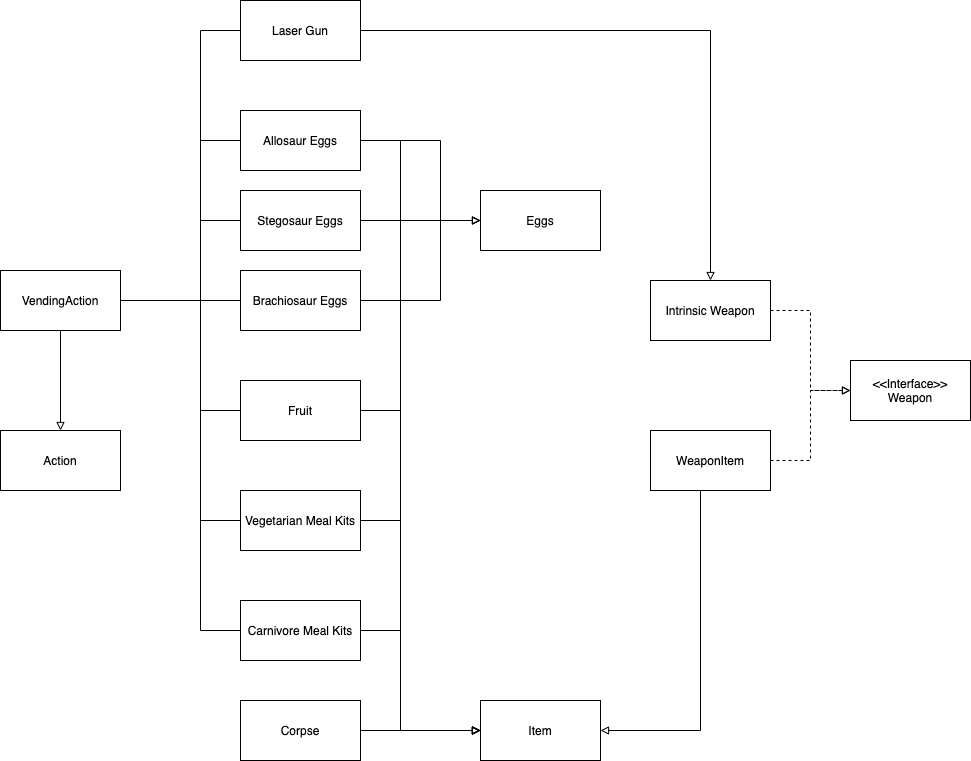

The diagram above was exported from draw.io. Its source (the exported page's mxGraphModel, read from the mxfile embedded in the PNG):
<mxGraphModel dx="1298" dy="809" grid="1" gridSize="10" guides="1" tooltips="1" connect="1" arrows="1" fold="1" page="1" pageScale="1" pageWidth="827" pageHeight="1169" math="0" shadow="0">
  <root>
    <mxCell id="0" />
    <mxCell id="1" parent="0" />
    <mxCell id="ck7G3pFGc98FhK3dnFjq-1" value="Eggs" style="whiteSpace=wrap;html=1;" vertex="1" parent="1">
      <mxGeometry x="560" y="350" width="120" height="60" as="geometry" />
    </mxCell>
    <mxCell id="ck7G3pFGc98FhK3dnFjq-2" style="edgeStyle=orthogonalEdgeStyle;rounded=0;orthogonalLoop=1;jettySize=auto;html=1;exitX=1;exitY=0.5;exitDx=0;exitDy=0;endArrow=block;endFill=0;entryX=0;entryY=0.5;entryDx=0;entryDy=0;" edge="1" parent="1" source="ck7G3pFGc98FhK3dnFjq-4" target="ck7G3pFGc98FhK3dnFjq-1">
      <mxGeometry relative="1" as="geometry">
        <mxPoint x="540" y="380" as="targetPoint" />
        <Array as="points" />
      </mxGeometry>
    </mxCell>
    <mxCell id="ck7G3pFGc98FhK3dnFjq-3" style="edgeStyle=orthogonalEdgeStyle;rounded=0;orthogonalLoop=1;jettySize=auto;html=1;exitX=1;exitY=0.5;exitDx=0;exitDy=0;startArrow=none;startFill=0;endArrow=block;endFill=0;" edge="1" parent="1" source="ck7G3pFGc98FhK3dnFjq-4" target="ck7G3pFGc98FhK3dnFjq-32">
      <mxGeometry relative="1" as="geometry">
        <Array as="points">
          <mxPoint x="480" y="380" />
          <mxPoint x="480" y="890" />
        </Array>
      </mxGeometry>
    </mxCell>
    <mxCell id="ck7G3pFGc98FhK3dnFjq-4" value="Stegosaur Eggs" style="whiteSpace=wrap;html=1;" vertex="1" parent="1">
      <mxGeometry x="320" y="350" width="120" height="60" as="geometry" />
    </mxCell>
    <mxCell id="ck7G3pFGc98FhK3dnFjq-5" style="edgeStyle=orthogonalEdgeStyle;rounded=0;orthogonalLoop=1;jettySize=auto;html=1;endArrow=block;endFill=0;entryX=0;entryY=0.5;entryDx=0;entryDy=0;" edge="1" parent="1" source="ck7G3pFGc98FhK3dnFjq-7" target="ck7G3pFGc98FhK3dnFjq-1">
      <mxGeometry relative="1" as="geometry">
        <Array as="points">
          <mxPoint x="520" y="460" />
          <mxPoint x="520" y="380" />
        </Array>
      </mxGeometry>
    </mxCell>
    <mxCell id="ck7G3pFGc98FhK3dnFjq-6" style="edgeStyle=orthogonalEdgeStyle;rounded=0;orthogonalLoop=1;jettySize=auto;html=1;entryX=0;entryY=0.5;entryDx=0;entryDy=0;startArrow=none;startFill=0;endArrow=block;endFill=0;" edge="1" parent="1" source="ck7G3pFGc98FhK3dnFjq-7" target="ck7G3pFGc98FhK3dnFjq-32">
      <mxGeometry relative="1" as="geometry">
        <Array as="points">
          <mxPoint x="480" y="460" />
          <mxPoint x="480" y="890" />
        </Array>
      </mxGeometry>
    </mxCell>
    <mxCell id="ck7G3pFGc98FhK3dnFjq-7" value="Brachiosaur Eggs" style="whiteSpace=wrap;html=1;" vertex="1" parent="1">
      <mxGeometry x="320" y="430" width="120" height="60" as="geometry" />
    </mxCell>
    <mxCell id="ck7G3pFGc98FhK3dnFjq-8" style="edgeStyle=orthogonalEdgeStyle;rounded=0;orthogonalLoop=1;jettySize=auto;html=1;exitX=1;exitY=0.5;exitDx=0;exitDy=0;endArrow=block;endFill=0;" edge="1" parent="1" source="ck7G3pFGc98FhK3dnFjq-10" target="ck7G3pFGc98FhK3dnFjq-1">
      <mxGeometry relative="1" as="geometry">
        <mxPoint x="540" y="380" as="targetPoint" />
        <Array as="points">
          <mxPoint x="520" y="300" />
          <mxPoint x="520" y="380" />
        </Array>
      </mxGeometry>
    </mxCell>
    <mxCell id="ck7G3pFGc98FhK3dnFjq-9" style="edgeStyle=orthogonalEdgeStyle;rounded=0;orthogonalLoop=1;jettySize=auto;html=1;entryX=0;entryY=0.5;entryDx=0;entryDy=0;startArrow=none;startFill=0;endArrow=block;endFill=0;" edge="1" parent="1" source="ck7G3pFGc98FhK3dnFjq-10" target="ck7G3pFGc98FhK3dnFjq-32">
      <mxGeometry relative="1" as="geometry">
        <Array as="points">
          <mxPoint x="480" y="300" />
          <mxPoint x="480" y="890" />
        </Array>
      </mxGeometry>
    </mxCell>
    <mxCell id="ck7G3pFGc98FhK3dnFjq-10" value="Allosaur Eggs" style="whiteSpace=wrap;html=1;" vertex="1" parent="1">
      <mxGeometry x="320" y="270" width="120" height="60" as="geometry" />
    </mxCell>
    <mxCell id="ck7G3pFGc98FhK3dnFjq-11" style="edgeStyle=orthogonalEdgeStyle;rounded=0;orthogonalLoop=1;jettySize=auto;html=1;exitX=1;exitY=0.5;exitDx=0;exitDy=0;entryX=0.5;entryY=0;entryDx=0;entryDy=0;endArrow=block;endFill=0;" edge="1" parent="1" source="ck7G3pFGc98FhK3dnFjq-12" target="ck7G3pFGc98FhK3dnFjq-14">
      <mxGeometry relative="1" as="geometry" />
    </mxCell>
    <mxCell id="ck7G3pFGc98FhK3dnFjq-12" value="Laser Gun" style="rounded=0;whiteSpace=wrap;html=1;" vertex="1" parent="1">
      <mxGeometry x="320" y="160" width="120" height="60" as="geometry" />
    </mxCell>
    <mxCell id="ck7G3pFGc98FhK3dnFjq-13" style="edgeStyle=orthogonalEdgeStyle;rounded=0;orthogonalLoop=1;jettySize=auto;html=1;entryX=0;entryY=0.5;entryDx=0;entryDy=0;startArrow=none;startFill=0;endArrow=block;endFill=0;dashed=1;" edge="1" parent="1" source="ck7G3pFGc98FhK3dnFjq-14" target="ck7G3pFGc98FhK3dnFjq-36">
      <mxGeometry relative="1" as="geometry" />
    </mxCell>
    <mxCell id="ck7G3pFGc98FhK3dnFjq-14" value="Intrinsic Weapon" style="rounded=0;whiteSpace=wrap;html=1;" vertex="1" parent="1">
      <mxGeometry x="730" y="440" width="120" height="60" as="geometry" />
    </mxCell>
    <mxCell id="ck7G3pFGc98FhK3dnFjq-15" style="edgeStyle=orthogonalEdgeStyle;rounded=0;orthogonalLoop=1;jettySize=auto;html=1;entryX=0;entryY=0.5;entryDx=0;entryDy=0;startArrow=none;startFill=0;endArrow=block;endFill=0;" edge="1" parent="1" source="ck7G3pFGc98FhK3dnFjq-16" target="ck7G3pFGc98FhK3dnFjq-32">
      <mxGeometry relative="1" as="geometry">
        <Array as="points">
          <mxPoint x="480" y="570" />
          <mxPoint x="480" y="890" />
        </Array>
      </mxGeometry>
    </mxCell>
    <mxCell id="ck7G3pFGc98FhK3dnFjq-16" value="Fruit" style="whiteSpace=wrap;html=1;" vertex="1" parent="1">
      <mxGeometry x="320" y="540" width="120" height="60" as="geometry" />
    </mxCell>
    <mxCell id="ck7G3pFGc98FhK3dnFjq-17" style="edgeStyle=orthogonalEdgeStyle;rounded=0;orthogonalLoop=1;jettySize=auto;html=1;entryX=0;entryY=0.5;entryDx=0;entryDy=0;startArrow=none;startFill=0;endArrow=block;endFill=0;" edge="1" parent="1" source="ck7G3pFGc98FhK3dnFjq-18" target="ck7G3pFGc98FhK3dnFjq-32">
      <mxGeometry relative="1" as="geometry">
        <Array as="points">
          <mxPoint x="480" y="680" />
          <mxPoint x="480" y="890" />
        </Array>
      </mxGeometry>
    </mxCell>
    <mxCell id="ck7G3pFGc98FhK3dnFjq-18" value="Vegetarian Meal Kits" style="whiteSpace=wrap;html=1;" vertex="1" parent="1">
      <mxGeometry x="320" y="650" width="120" height="60" as="geometry" />
    </mxCell>
    <mxCell id="ck7G3pFGc98FhK3dnFjq-19" style="edgeStyle=orthogonalEdgeStyle;rounded=0;orthogonalLoop=1;jettySize=auto;html=1;entryX=0;entryY=0.5;entryDx=0;entryDy=0;startArrow=none;startFill=0;endArrow=block;endFill=0;" edge="1" parent="1" source="ck7G3pFGc98FhK3dnFjq-20" target="ck7G3pFGc98FhK3dnFjq-32">
      <mxGeometry relative="1" as="geometry">
        <Array as="points">
          <mxPoint x="480" y="790" />
          <mxPoint x="480" y="890" />
        </Array>
      </mxGeometry>
    </mxCell>
    <mxCell id="ck7G3pFGc98FhK3dnFjq-20" value="Carnivore Meal Kits" style="whiteSpace=wrap;html=1;" vertex="1" parent="1">
      <mxGeometry x="320" y="760" width="120" height="60" as="geometry" />
    </mxCell>
    <mxCell id="ck7G3pFGc98FhK3dnFjq-21" style="edgeStyle=orthogonalEdgeStyle;rounded=0;orthogonalLoop=1;jettySize=auto;html=1;entryX=0;entryY=0.5;entryDx=0;entryDy=0;startArrow=none;startFill=0;endArrow=none;endFill=0;" edge="1" parent="1" source="ck7G3pFGc98FhK3dnFjq-29" target="ck7G3pFGc98FhK3dnFjq-12">
      <mxGeometry relative="1" as="geometry">
        <Array as="points">
          <mxPoint x="280" y="460" />
          <mxPoint x="280" y="190" />
        </Array>
      </mxGeometry>
    </mxCell>
    <mxCell id="ck7G3pFGc98FhK3dnFjq-22" style="edgeStyle=orthogonalEdgeStyle;rounded=0;orthogonalLoop=1;jettySize=auto;html=1;entryX=0;entryY=0.5;entryDx=0;entryDy=0;startArrow=none;startFill=0;endArrow=none;endFill=0;" edge="1" parent="1" source="ck7G3pFGc98FhK3dnFjq-29" target="ck7G3pFGc98FhK3dnFjq-10">
      <mxGeometry relative="1" as="geometry">
        <Array as="points">
          <mxPoint x="280" y="460" />
          <mxPoint x="280" y="300" />
        </Array>
      </mxGeometry>
    </mxCell>
    <mxCell id="ck7G3pFGc98FhK3dnFjq-23" style="edgeStyle=orthogonalEdgeStyle;rounded=0;orthogonalLoop=1;jettySize=auto;html=1;entryX=0;entryY=0.5;entryDx=0;entryDy=0;startArrow=none;startFill=0;endArrow=none;endFill=0;" edge="1" parent="1" source="ck7G3pFGc98FhK3dnFjq-29" target="ck7G3pFGc98FhK3dnFjq-4">
      <mxGeometry relative="1" as="geometry">
        <Array as="points">
          <mxPoint x="280" y="460" />
          <mxPoint x="280" y="380" />
        </Array>
      </mxGeometry>
    </mxCell>
    <mxCell id="ck7G3pFGc98FhK3dnFjq-24" style="edgeStyle=orthogonalEdgeStyle;rounded=0;orthogonalLoop=1;jettySize=auto;html=1;entryX=0;entryY=0.5;entryDx=0;entryDy=0;startArrow=none;startFill=0;endArrow=none;endFill=0;" edge="1" parent="1" source="ck7G3pFGc98FhK3dnFjq-29" target="ck7G3pFGc98FhK3dnFjq-7">
      <mxGeometry relative="1" as="geometry" />
    </mxCell>
    <mxCell id="ck7G3pFGc98FhK3dnFjq-25" style="edgeStyle=orthogonalEdgeStyle;rounded=0;orthogonalLoop=1;jettySize=auto;html=1;entryX=0;entryY=0.5;entryDx=0;entryDy=0;startArrow=none;startFill=0;endArrow=none;endFill=0;" edge="1" parent="1" source="ck7G3pFGc98FhK3dnFjq-29" target="ck7G3pFGc98FhK3dnFjq-16">
      <mxGeometry relative="1" as="geometry">
        <Array as="points">
          <mxPoint x="280" y="460" />
          <mxPoint x="280" y="570" />
        </Array>
      </mxGeometry>
    </mxCell>
    <mxCell id="ck7G3pFGc98FhK3dnFjq-26" style="edgeStyle=orthogonalEdgeStyle;rounded=0;orthogonalLoop=1;jettySize=auto;html=1;entryX=0;entryY=0.5;entryDx=0;entryDy=0;startArrow=none;startFill=0;endArrow=none;endFill=0;" edge="1" parent="1" source="ck7G3pFGc98FhK3dnFjq-29" target="ck7G3pFGc98FhK3dnFjq-18">
      <mxGeometry relative="1" as="geometry">
        <Array as="points">
          <mxPoint x="280" y="460" />
          <mxPoint x="280" y="680" />
        </Array>
      </mxGeometry>
    </mxCell>
    <mxCell id="ck7G3pFGc98FhK3dnFjq-27" style="edgeStyle=orthogonalEdgeStyle;rounded=0;orthogonalLoop=1;jettySize=auto;html=1;entryX=0;entryY=0.5;entryDx=0;entryDy=0;startArrow=none;startFill=0;endArrow=none;endFill=0;" edge="1" parent="1" source="ck7G3pFGc98FhK3dnFjq-29" target="ck7G3pFGc98FhK3dnFjq-20">
      <mxGeometry relative="1" as="geometry">
        <Array as="points">
          <mxPoint x="280" y="460" />
          <mxPoint x="280" y="790" />
        </Array>
      </mxGeometry>
    </mxCell>
    <mxCell id="ck7G3pFGc98FhK3dnFjq-28" style="edgeStyle=orthogonalEdgeStyle;rounded=0;orthogonalLoop=1;jettySize=auto;html=1;startArrow=none;startFill=0;endArrow=block;endFill=0;" edge="1" parent="1" source="ck7G3pFGc98FhK3dnFjq-29" target="ck7G3pFGc98FhK3dnFjq-37">
      <mxGeometry relative="1" as="geometry" />
    </mxCell>
    <mxCell id="ck7G3pFGc98FhK3dnFjq-29" value="VendingAction" style="whiteSpace=wrap;html=1;" vertex="1" parent="1">
      <mxGeometry x="80" y="430" width="120" height="60" as="geometry" />
    </mxCell>
    <mxCell id="ck7G3pFGc98FhK3dnFjq-30" style="edgeStyle=orthogonalEdgeStyle;rounded=0;orthogonalLoop=1;jettySize=auto;html=1;entryX=0;entryY=0.5;entryDx=0;entryDy=0;startArrow=none;startFill=0;endArrow=block;endFill=0;" edge="1" parent="1" source="ck7G3pFGc98FhK3dnFjq-31" target="ck7G3pFGc98FhK3dnFjq-32">
      <mxGeometry relative="1" as="geometry" />
    </mxCell>
    <mxCell id="ck7G3pFGc98FhK3dnFjq-31" value="Corpse" style="whiteSpace=wrap;html=1;" vertex="1" parent="1">
      <mxGeometry x="320" y="860" width="120" height="60" as="geometry" />
    </mxCell>
    <mxCell id="ck7G3pFGc98FhK3dnFjq-32" value="Item" style="whiteSpace=wrap;html=1;" vertex="1" parent="1">
      <mxGeometry x="560" y="860" width="120" height="60" as="geometry" />
    </mxCell>
    <mxCell id="ck7G3pFGc98FhK3dnFjq-33" style="edgeStyle=orthogonalEdgeStyle;rounded=0;orthogonalLoop=1;jettySize=auto;html=1;entryX=0;entryY=0.5;entryDx=0;entryDy=0;startArrow=none;startFill=0;endArrow=block;endFill=0;dashed=1;" edge="1" parent="1" source="ck7G3pFGc98FhK3dnFjq-35" target="ck7G3pFGc98FhK3dnFjq-36">
      <mxGeometry relative="1" as="geometry" />
    </mxCell>
    <mxCell id="ck7G3pFGc98FhK3dnFjq-34" style="edgeStyle=orthogonalEdgeStyle;rounded=0;orthogonalLoop=1;jettySize=auto;html=1;entryX=1;entryY=0.5;entryDx=0;entryDy=0;startArrow=none;startFill=0;endArrow=block;endFill=0;" edge="1" parent="1" source="ck7G3pFGc98FhK3dnFjq-35" target="ck7G3pFGc98FhK3dnFjq-32">
      <mxGeometry relative="1" as="geometry">
        <Array as="points">
          <mxPoint x="780" y="890" />
        </Array>
      </mxGeometry>
    </mxCell>
    <mxCell id="ck7G3pFGc98FhK3dnFjq-35" value="WeaponItem" style="rounded=0;whiteSpace=wrap;html=1;" vertex="1" parent="1">
      <mxGeometry x="730" y="590" width="120" height="60" as="geometry" />
    </mxCell>
    <mxCell id="ck7G3pFGc98FhK3dnFjq-36" value="&amp;lt;&amp;lt;Interface&amp;gt;&amp;gt;&lt;br&gt;Weapon" style="rounded=0;whiteSpace=wrap;html=1;" vertex="1" parent="1">
      <mxGeometry x="930" y="520" width="120" height="60" as="geometry" />
    </mxCell>
    <mxCell id="ck7G3pFGc98FhK3dnFjq-37" value="Action" style="whiteSpace=wrap;html=1;" vertex="1" parent="1">
      <mxGeometry x="80" y="590" width="120" height="60" as="geometry" />
    </mxCell>
  </root>
</mxGraphModel>